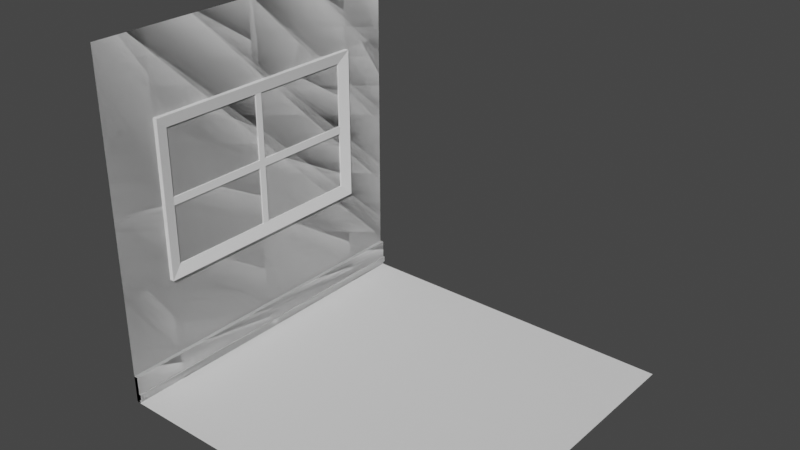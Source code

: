 # Source: HQ_interior.blend  (saved by Blender 3.6.11; exported with 4.5.12 LTS)
import bpy
from mathutils import Matrix  # noqa: F401  (used for matrix-valued properties, if any)

bpy.ops.wm.read_factory_settings(use_empty=True)
scene = bpy.context.scene
scene.name = 'Scene'

# ---- collections
col_collection = bpy.data.collections.new('Collection'); scene.collection.children.link(col_collection)

# ---- materials (node trees are filled in below, after node groups)
mat_marble = bpy.data.materials.new('Marble')
mat_white_concrete = bpy.data.materials.new('White concrete')
mat_metal = bpy.data.materials.new('Metal')
mat_glass = bpy.data.materials.new('glass')
mat_glass.use_transparent_shadow = False
mat_plank_4 = bpy.data.materials.new('Plank 4')

# ---- material node trees
mat_glass.use_nodes = True; mat_glass.node_tree.nodes.clear()
_N = mat_glass.node_tree.nodes; _L = mat_glass.node_tree.links
n0 = _N.new('ShaderNodeBsdfPrincipled'); n0.name = 'Principled BSDF'; n0.location = (10, 300)
n0.distribution = 'GGX'
n0.subsurface_method = 'RANDOM_WALK_SKIN'
n0.inputs[3].default_value = 1.45
n0.inputs[27].default_value = (0.0, 0.0, 0.0, 1.0)
n0.inputs[28].default_value = 1.0
n1 = _N.new('ShaderNodeOutputMaterial'); n1.name = 'Material Output'; n1.location = (300, 300)
_L.new(n0.outputs[0], n1.inputs[0])
n1.is_active_output = True

# ---- world
world_world = bpy.data.worlds.new('World'); scene.world = world_world
world_world.use_nodes = True; world_world.node_tree.nodes.clear()
_N = world_world.node_tree.nodes; _L = world_world.node_tree.links
n0 = _N.new('ShaderNodeOutputWorld'); n0.name = 'World Output'; n0.location = (300, 300)
n1 = _N.new('ShaderNodeBackground'); n1.name = 'Background'; n1.location = (10, 300)
n1.inputs[0].default_value = (0.05088, 0.05088, 0.05088, 1.0)
_L.new(n1.outputs[0], n0.inputs[0])
n0.is_active_output = True
world_world.color = (0.05088, 0.05088, 0.05088)
world_world.use_sun_shadow = False
world_world.sun_shadow_jitter_overblur = 0.0

# ---- meshes
me_plane = bpy.data.meshes.new('Plane')
me_plane.from_pydata([(-2.0, -1.0, -1.0), (-2.384e-07, -1.0, -1.0), (-2.0, 1.0, -1.0), (-2.384e-07, 1.0, -1.0), (-0.1634, -1.0, -1.0), (-0.1634, 1.0, -1.0), (-0.1634, -1.0, -0.9764), (-2.384e-07, -1.0, -0.9764), (-2.384e-07, 1.0, -0.9764), (-0.1634, 1.0, -0.9764), (-0.0553, -1.0, -1.0), (-0.02243, -1.0, -1.0), (-0.02243, 1.0, -1.0), (-0.0553, 1.0, -1.0), (-0.0553, -1.0, -0.9764), (-0.02243, -1.0, -0.9764), (-0.02243, 1.0, -0.9764), (-0.0553, 1.0, -0.9764), (-0.0553, -1.0, -0.9653), (-0.02243, -1.0, -0.9653), (-0.02243, 1.0, -0.9653), (-0.0553, 1.0, -0.9653)], [], [(5, 4, 6, 9), (0, 4, 5, 2), (15, 7, 8, 16), (1, 3, 8, 7), (13, 5, 9, 17), (11, 1, 7, 15), (4, 10, 14, 6), (10, 11, 15, 14), (3, 12, 16, 8), (12, 13, 17, 16), (6, 14, 17, 9), (14, 15, 19, 18), (18, 19, 20, 21), (17, 14, 18, 21), (15, 16, 20, 19), (16, 17, 21, 20)])
me_plane.polygons.foreach_set('material_index', [0, 1, 0, 0, 0, 0, 0, 0, 0, 0, 0, 0, 0, 0, 0, 0])
_uv = me_plane.uv_layers.new(name='UVMap')
_uv.uv.foreach_set('vector', [0.9183, 1.0, 0.9183, 0.0, 0.9183, 0.0, 0.9183, 1.0, 0.0, 0.0, 0.9183, 0.0, 0.9183, 1.0, 0.0, 1.0, 0.9942, 0.0, 1.0, 0.0, 1.0, 1.0, 0.9942, 1.0, 0.0, 0.0, 0.0, 0.0, 0.0, 0.0, 0.0, 0.0, 0.0, 0.0, 0.0, 0.0, 0.0, 0.0, 0.0, 0.0, 0.0, 0.0, 0.0, 0.0, 0.0, 0.0, 0.0, 0.0, 0.0, 0.0, 0.0, 0.0, 0.0, 0.0, 0.0, 0.0, 0.0, 0.0, 0.0, 0.0, 0.0, 0.0, 0.0, 0.0, 0.0, 0.0, 0.0, 0.0, 0.0, 0.0, 0.0, 0.0, 0.0, 0.0, 0.0, 0.0, 0.0, 0.0, 0.0, 0.0, 0.9183, 0.0, 0.967, 0.0, 0.967, 1.0, 0.9183, 1.0, 0.0, 0.0, 0.0, 0.0, 0.0, 0.0, 0.0, 0.0, 0.967, 0.0, 0.9942, 0.0, 0.9942, 1.0, 0.967, 1.0, 0.967, 1.0, 0.967, 0.0, 0.967, 0.0, 0.967, 1.0, 0.9942, 0.0, 0.9942, 1.0, 0.9942, 1.0, 0.9942, 0.0, 0.0, 0.0, 0.0, 0.0, 0.0, 0.0, 0.0, 0.0])
_uv = me_plane.uv_layers.new(name='automap')
_uv.uv.foreach_set('vector', [1.5, 0.4817, -0.5, 0.4817, -0.5, 0.5053, 1.5, 0.5053, 0.2704, 0.25, 0.7296, 0.25, 0.7296, 0.75, 0.2704, 0.75, 0.595, -0.5, 0.6174, -0.5, 0.6174, 1.5, 0.595, 1.5, -0.5, 0.4817, 1.5, 0.4817, 1.5, 0.5053, -0.5, 0.5053, 0.5621, 0.4817, 0.4541, 0.4817, 0.4541, 0.5053, 0.5621, 0.5053, 0.595, 0.4817, 0.6174, 0.4817, 0.6174, 0.5053, 0.595, 0.5053, 0.4541, 0.4817, 0.5621, 0.4817, 0.5621, 0.5053, 0.4541, 0.5053, 0.5621, 0.4817, 0.595, 0.4817, 0.595, 0.5053, 0.5621, 0.5053, 0.6174, 0.4817, 0.595, 0.4817, 0.595, 0.5053, 0.6174, 0.5053, 0.595, 0.4817, 0.5621, 0.4817, 0.5621, 0.5053, 0.595, 0.5053, 0.4541, -0.5, 0.5621, -0.5, 0.5621, 1.5, 0.4541, 1.5, 0.5621, 0.5053, 0.595, 0.5053, 0.595, 0.5164, 0.5621, 0.5164, 0.5621, -0.5, 0.595, -0.5, 0.595, 1.5, 0.5621, 1.5, 1.5, 0.5053, -0.5, 0.5053, -0.5, 0.5164, 1.5, 0.5164, -0.5, 0.5053, 1.5, 0.5053, 1.5, 0.5164, -0.5, 0.5164, 0.595, 0.5053, 0.5621, 0.5053, 0.5621, 0.5164, 0.595, 0.5164])
_uv.active_render = True
me_plane.materials.append(mat_marble)
me_plane.materials.append(mat_white_concrete)
me_plane.auto_texspace = False
me_plane.update()
me_plane_002 = bpy.data.meshes.new('Plane.002')
me_plane_002.from_pydata([(-2.0, -1.0, -1.0), (-2.384e-07, -1.0, -1.0), (-2.0, 1.0, -1.0), (-2.384e-07, 1.0, -1.0)], [], [(0, 1, 3, 2)])
_uv = me_plane_002.uv_layers.new(name='UVMap')
_uv.uv.foreach_set('vector', [0.0, 0.0, 1.0, 0.0, 1.0, 1.0, 0.0, 1.0])
_uv = me_plane_002.uv_layers.new(name='automap')
_uv.uv.foreach_set('vector', [-1.5, -1.5, 2.5, -1.5, 2.5, 2.5, -1.5, 2.5])
_uv.active_render = True
me_plane_002.materials.append(mat_white_concrete)
me_plane_002.auto_texspace = False
me_plane_002.update()
me_plane_003 = bpy.data.meshes.new('Plane.003')
me_plane_003.from_pydata([(-2.0, -1.0, -1.0), (-2.384e-07, -1.0, -1.0), (-2.0, 1.0, -1.0), (-2.384e-07, 1.0, -1.0), (-0.1634, -1.0, -1.0), (-0.1634, 1.0, -1.0), (-0.1634, -1.0, -0.9764), (-2.384e-07, -1.0, -0.9764), (-2.384e-07, 1.0, -0.9764), (-0.1634, 1.0, -0.9764), (-0.0553, -1.0, -1.0), (-0.02243, -1.0, -1.0), (-0.02243, 1.0, -1.0), (-0.0553, 1.0, -1.0), (-0.0553, -1.0, -0.9764), (-0.02243, -1.0, -0.9764), (-0.02243, 1.0, -0.9764), (-0.0553, 1.0, -0.9764), (-0.0553, -1.0, -0.9653), (-0.02243, -1.0, -0.9653), (-0.02243, 1.0, -0.9653), (-0.0553, 1.0, -0.9653), (-0.6225, 1.0, -1.0), (-1.082, 1.0, -1.0), (-1.541, 1.0, -1.0), (-1.541, -1.0, -1.0), (-1.082, -1.0, -1.0), (-0.6225, -1.0, -1.0), (-2.0, 0.7012, -1.0), (-2.0, -0.7012, -1.0), (-2.384e-07, -0.7012, -1.0), (-2.384e-07, 0.7012, -1.0), (-0.1634, -0.7012, -1.0), (-0.1634, 0.7012, -1.0), (-2.384e-07, -0.7012, -0.9764), (-2.384e-07, 0.7012, -0.9764), (-0.1634, -0.7012, -0.9764), (-0.1634, 0.7012, -0.9764), (-0.0553, -0.7012, -0.9764), (-0.0553, 0.7012, -0.9764), (-0.02243, -0.7012, -0.9764), (-0.02243, 0.7012, -0.9764), (-0.0553, -0.7012, -0.9653), (-0.0553, 0.7012, -0.9653), (-0.02243, -0.7012, -0.9653), (-0.02243, 0.7012, -0.9653), (-1.471, -0.6318, -1.0), (-1.471, 0.6318, -1.0), (-1.082, -0.6318, -1.0), (-1.082, 0.6318, -1.0), (-0.6919, -0.6318, -1.0), (-0.6919, 0.6318, -1.0), (-1.541, -0.7012, -1.0), (-1.541, 0.7012, -1.0), (-0.6225, -0.7012, -1.0), (-0.6225, 0.7012, -1.0), (-1.082, -0.7012, -1.0), (-1.082, 0.7012, -1.0), (-1.541, -0.7012, -0.9725), (-1.541, 0.7012, -0.9725), (-0.6225, -0.7012, -0.9725), (-0.6225, 0.7012, -0.9725), (-1.082, -0.7012, -0.9725), (-1.082, 0.7012, -0.9725), (-1.471, -0.6318, -0.9904), (-1.471, 0.6318, -0.9904), (-0.6919, -0.6318, -0.9904), (-0.6919, 0.6318, -0.9904), (-1.082, -0.6318, -0.9904), (-1.082, 0.6318, -0.9904), (-2.0, 0.02202, -1.0), (-2.0, -0.02202, -1.0), (-2.384e-07, -0.02202, -1.0), (-2.384e-07, 0.02202, -1.0), (-0.1634, -0.02202, -1.0), (-0.1634, 0.02202, -1.0), (-2.384e-07, -0.02202, -0.9764), (-2.384e-07, 0.02202, -0.9764), (-0.1634, -0.02202, -0.9764), (-0.1634, 0.02202, -0.9764), (-0.0553, -0.02202, -0.9764), (-0.0553, 0.02202, -0.9764), (-0.02243, -0.02202, -0.9764), (-0.02243, 0.02202, -0.9764), (-0.0553, -0.02202, -0.9653), (-0.0553, 0.02202, -0.9653), (-0.02243, -0.02202, -0.9653), (-0.02243, 0.02202, -0.9653), (-1.541, -0.02202, -1.0), (-1.541, 0.02202, -1.0), (-1.082, -0.01984, -1.0), (-1.082, 0.01984, -1.0), (-0.6225, -0.02202, -1.0), (-0.6225, 0.02202, -1.0), (-1.471, -0.01984, -1.0), (-1.471, 0.01984, -1.0), (-0.6919, -0.01984, -1.0), (-0.6919, 0.01984, -1.0), (-1.541, -0.02202, -0.9725), (-1.541, 0.02202, -0.9725), (-0.6225, -0.02202, -0.9725), (-0.6225, 0.02202, -0.9725), (-1.471, -0.01984, -0.9904), (-1.471, 0.01984, -0.9904), (-0.6919, -0.01984, -0.9904), (-0.6919, 0.01984, -0.9904), (-1.027, 1.0, -1.0), (-1.027, -1.0, -1.0), (-1.027, -0.7012, -1.0), (-1.027, 0.7012, -1.0), (-1.036, -0.6318, -1.0), (-1.036, 0.6318, -1.0), (-1.027, -0.7012, -0.9725), (-1.027, 0.7012, -0.9725), (-1.036, -0.6318, -0.9904), (-1.036, 0.6318, -0.9904), (-1.036, -0.01984, -1.0), (-1.036, 0.01984, -1.0), (-1.082, 0.01984, -0.9906), (-1.082, 0.6318, -0.9906), (-1.036, -0.6318, -0.9906), (-1.082, -0.6318, -0.9906), (-1.036, 0.6318, -0.9906), (-1.082, -0.01984, -0.9906), (-1.471, -0.01984, -0.9906), (-1.471, 0.01984, -0.9906), (-0.6919, -0.01984, -0.9906), (-0.6919, 0.01984, -0.9906), (-1.036, -0.01984, -0.9906), (-1.036, 0.01984, -0.9906)], [], [(32, 4, 6, 36), (55, 33, 5, 22), (41, 35, 8, 16), (31, 3, 8, 35), (13, 5, 9, 17), (11, 1, 7, 15), (4, 10, 14, 6), (10, 11, 15, 14), (3, 12, 16, 8), (12, 13, 17, 16), (37, 39, 17, 9), (14, 15, 19, 18), (43, 45, 20, 21), (38, 14, 18, 42), (41, 16, 20, 45), (16, 17, 21, 20), (28, 53, 24, 2), (53, 57, 23, 24), (109, 55, 22, 106), (107, 27, 54, 108), (117, 97, 51, 111), (25, 26, 56, 52), (95, 91, 49, 47), (0, 25, 52, 29), (70, 89, 53, 28), (15, 40, 44, 19), (83, 41, 45, 87), (17, 39, 43, 21), (80, 38, 42, 84), (18, 19, 44, 42), (85, 87, 45, 43), (6, 14, 38, 36), (79, 81, 39, 37), (1, 30, 34, 7), (73, 31, 35, 77), (15, 7, 34, 40), (83, 77, 35, 41), (27, 4, 32, 54), (93, 75, 33, 55), (5, 33, 37, 9), (74, 32, 36, 78), (93, 55, 61, 101), (48, 46, 64, 68), (52, 56, 62, 58), (88, 52, 58, 98), (95, 47, 65, 103), (111, 51, 67, 115), (103, 65, 59, 99), (104, 66, 60, 100), (114, 68, 62, 112), (115, 67, 61, 113), (68, 64, 58, 62), (65, 69, 63, 59), (96, 50, 66, 104), (57, 53, 59, 63), (47, 49, 69, 65), (108, 54, 60, 112), (110, 48, 68, 114), (109, 57, 63, 113), (51, 97, 105, 67), (97, 96, 104, 105), (67, 105, 101, 61), (105, 104, 100, 101), (64, 102, 98, 58), (102, 103, 99, 98), (46, 94, 102, 64), (94, 95, 103, 102), (53, 89, 99, 59), (89, 88, 98, 99), (54, 92, 100, 60), (92, 93, 101, 100), (33, 75, 79, 37), (75, 74, 78, 79), (54, 32, 74, 92), (92, 74, 75, 93), (40, 34, 76, 82), (82, 76, 77, 83), (30, 72, 76, 34), (72, 73, 77, 76), (36, 38, 80, 78), (78, 80, 81, 79), (42, 44, 86, 84), (84, 86, 87, 85), (39, 81, 85, 43), (81, 80, 84, 85), (40, 82, 86, 44), (82, 83, 87, 86), (29, 52, 88, 71), (71, 88, 89, 70), (46, 48, 90, 94), (49, 91, 118, 119), (110, 50, 96, 116), (48, 110, 120, 121), (96, 97, 127, 126), (90, 48, 121, 123), (55, 109, 113, 61), (50, 110, 114, 66), (56, 108, 112, 62), (69, 115, 113, 63), (66, 114, 112, 60), (49, 111, 115, 69), (97, 117, 129, 127), (26, 107, 108, 56), (57, 109, 106, 23), (124, 123, 118, 125), (128, 126, 127, 129), (123, 128, 129, 118), (121, 120, 128, 123), (118, 129, 122, 119), (111, 49, 119, 122), (95, 94, 124, 125), (110, 116, 128, 120), (94, 90, 123, 124), (117, 111, 122, 129), (116, 96, 126, 128), (91, 95, 125, 118)])
me_plane_003.polygons.foreach_set('material_index', [0, 3, 0, 0, 0, 0, 0, 0, 0, 0, 0, 0, 0, 0, 0, 0, 3, 3, 3, 3, 2, 3, 2, 3, 3, 0, 0, 0, 0, 0, 0, 0, 0, 0, 0, 0, 0, 3, 3, 0, 0, 1, 1, 1, 1, 1, 1, 1, 1, 1, 1, 1, 1, 1, 1, 1, 1, 1, 1, 1, 1, 1, 1, 1, 1, 1, 1, 1, 1, 1, 1, 0, 0, 3, 3, 0, 0, 0, 0, 0, 0, 0, 0, 0, 0, 0, 0, 3, 3, 2, 1, 2, 1, 1, 1, 1, 1, 1, 1, 1, 1, 1, 3, 3, 1, 1, 1, 1, 1, 1, 1, 1, 1, 1, 1, 1])
_uv = me_plane_003.uv_layers.new(name='UVMap')
_uv.uv.foreach_set('vector', [0.9183, 0.3333, 0.9183, 0.0, 0.9183, 0.0, 0.9183, 0.3333, 0.6887, 0.6667, 0.9183, 0.6667, 0.9183, 1.0, 0.6887, 1.0, 0.9942, 0.6667, 1.0, 0.6667, 1.0, 1.0, 0.9942, 1.0, 0.0, 0.0, 0.0, 0.0, 0.0, 0.0, 0.0, 0.0, 0.0, 0.0, 0.0, 0.0, 0.0, 0.0, 0.0, 0.0, 0.0, 0.0, 0.0, 0.0, 0.0, 0.0, 0.0, 0.0, 0.0, 0.0, 0.0, 0.0, 0.0, 0.0, 0.0, 0.0, 0.0, 0.0, 0.0, 0.0, 0.0, 0.0, 0.0, 0.0, 0.0, 0.0, 0.0, 0.0, 0.0, 0.0, 0.0, 0.0, 0.0, 0.0, 0.0, 0.0, 0.0, 0.0, 0.0, 0.0, 0.9183, 0.6667, 0.967, 0.6667, 0.967, 1.0, 0.9183, 1.0, 0.0, 0.0, 0.0, 0.0, 0.0, 0.0, 0.0, 0.0, 0.967, 0.6667, 0.9942, 0.6667, 0.9942, 1.0, 0.967, 1.0, 0.967, 0.3333, 0.967, 0.0, 0.967, 0.0, 0.967, 0.3333, 0.9942, 0.6667, 0.9942, 1.0, 0.9942, 1.0, 0.9942, 0.6667, 0.0, 0.0, 0.0, 0.0, 0.0, 0.0, 0.0, 0.0, 0.0, 0.6667, 0.2296, 0.6667, 0.2296, 1.0, 0.0, 1.0, 0.2296, 0.6667, 0.4592, 0.6667, 0.4592, 1.0, 0.2296, 1.0, 0.4863, 0.6667, 0.6887, 0.6667, 0.6887, 1.0, 0.4863, 1.0, 0.4863, 0.0, 0.6887, 0.0, 0.6887, 0.3333, 0.4863, 0.3333, 0.4822, 0.5501, 0.654, 0.5501, 0.6541, 0.6502, 0.4822, 0.6502, 0.2296, 0.0, 0.4592, 0.0, 0.4592, 0.3333, 0.2296, 0.3333, 0.2643, 0.5501, 0.4592, 0.5501, 0.4592, 0.6502, 0.2643, 0.6502, 0.0, 0.0, 0.2296, 0.0, 0.2296, 0.3333, 0.0, 0.3333, 0.0, 0.5556, 0.2296, 0.5556, 0.2296, 0.6667, 0.0, 0.6667, 0.9942, 0.0, 0.9942, 0.3333, 0.9942, 0.3333, 0.9942, 0.0, 0.9942, 0.5556, 0.9942, 0.6667, 0.9942, 0.6667, 0.9942, 0.5556, 0.967, 1.0, 0.967, 0.6667, 0.967, 0.6667, 0.967, 1.0, 0.967, 0.4444, 0.967, 0.3333, 0.967, 0.3333, 0.967, 0.4444, 0.967, 0.0, 0.9942, 0.0, 0.9942, 0.3333, 0.967, 0.3333, 0.967, 0.5556, 0.9942, 0.5556, 0.9942, 0.6667, 0.967, 0.6667, 0.9183, 0.0, 0.967, 0.0, 0.967, 0.3333, 0.9183, 0.3333, 0.9183, 0.5556, 0.967, 0.5556, 0.967, 0.6667, 0.9183, 0.6667, 0.0, 0.0, 0.0, 0.0, 0.0, 0.0, 0.0, 0.0, 0.0, 0.0, 0.0, 0.0, 0.0, 0.0, 0.0, 0.0, 0.9942, 0.0, 1.0, 0.0, 1.0, 0.3333, 0.9942, 0.3333, 0.9942, 0.5556, 1.0, 0.5556, 1.0, 0.6667, 0.9942, 0.6667, 0.6887, 0.0, 0.9183, 0.0, 0.9183, 0.3333, 0.6887, 0.3333, 0.6887, 0.5556, 0.9183, 0.5556, 0.9183, 0.6667, 0.6887, 0.6667, 0.9183, 1.0, 0.9183, 0.6667, 0.9183, 0.6667, 0.9183, 1.0, 0.9183, 0.4444, 0.9183, 0.3333, 0.9183, 0.3333, 0.9183, 0.4444, 0.6887, 0.5556, 0.6887, 0.6667, 0.6887, 0.6667, 0.6887, 0.5556, 0.4592, 0.3498, 0.2643, 0.3498, 0.2643, 0.3498, 0.4592, 0.3498, 0.2296, 0.3333, 0.4592, 0.3333, 0.4592, 0.3333, 0.2296, 0.3333, 0.2296, 0.4444, 0.2296, 0.3333, 0.2296, 0.3333, 0.2296, 0.4444, 0.2643, 0.5501, 0.2643, 0.6502, 0.2643, 0.6502, 0.2643, 0.5501, 0.4822, 0.6502, 0.6541, 0.6502, 0.6541, 0.6502, 0.4822, 0.6502, 0.2643, 0.5501, 0.2643, 0.6502, 0.2296, 0.6667, 0.2296, 0.5556, 0.654, 0.4499, 0.6541, 0.3498, 0.6887, 0.3333, 0.6887, 0.4444, 0.4822, 0.3498, 0.4592, 0.3498, 0.4592, 0.3333, 0.4863, 0.3333, 0.4822, 0.6502, 0.6541, 0.6502, 0.6887, 0.6667, 0.4863, 0.6667, 0.4592, 0.3498, 0.2643, 0.3498, 0.2296, 0.3333, 0.4592, 0.3333, 0.2643, 0.6502, 0.4592, 0.6502, 0.4592, 0.6667, 0.2296, 0.6667, 0.654, 0.4499, 0.6541, 0.3498, 0.6541, 0.3498, 0.654, 0.4499, 0.4592, 0.6667, 0.2296, 0.6667, 0.2296, 0.6667, 0.4592, 0.6667, 0.2643, 0.6502, 0.4592, 0.6502, 0.4592, 0.6502, 0.2643, 0.6502, 0.4863, 0.3333, 0.6887, 0.3333, 0.6887, 0.3333, 0.4863, 0.3333, 0.4822, 0.3498, 0.4592, 0.3498, 0.4592, 0.3498, 0.4822, 0.3498, 0.4863, 0.6667, 0.4592, 0.6667, 0.4592, 0.6667, 0.4863, 0.6667, 0.6541, 0.6502, 0.654, 0.5501, 0.654, 0.5501, 0.6541, 0.6502, 0.654, 0.5501, 0.654, 0.4499, 0.654, 0.4499, 0.654, 0.5501, 0.6541, 0.6502, 0.654, 0.5501, 0.6887, 0.5556, 0.6887, 0.6667, 0.654, 0.5501, 0.654, 0.4499, 0.6887, 0.4444, 0.6887, 0.5556, 0.2643, 0.3498, 0.2643, 0.4499, 0.2296, 0.4444, 0.2296, 0.3333, 0.2643, 0.4499, 0.2643, 0.5501, 0.2296, 0.5556, 0.2296, 0.4444, 0.2643, 0.3498, 0.2643, 0.4499, 0.2643, 0.4499, 0.2643, 0.3498, 0.2643, 0.4499, 0.2643, 0.5501, 0.2643, 0.5501, 0.2643, 0.4499, 0.2296, 0.6667, 0.2296, 0.5556, 0.2296, 0.5556, 0.2296, 0.6667, 0.2296, 0.5556, 0.2296, 0.4444, 0.2296, 0.4444, 0.2296, 0.5556, 0.6887, 0.3333, 0.6887, 0.4444, 0.6887, 0.4444, 0.6887, 0.3333, 0.6887, 0.4444, 0.6887, 0.5556, 0.6887, 0.5556, 0.6887, 0.4444, 0.9183, 0.6667, 0.9183, 0.5556, 0.9183, 0.5556, 0.9183, 0.6667, 0.9183, 0.5556, 0.9183, 0.4444, 0.9183, 0.4444, 0.9183, 0.5556, 0.6887, 0.3333, 0.9183, 0.3333, 0.9183, 0.4444, 0.6887, 0.4444, 0.6887, 0.4444, 0.9183, 0.4444, 0.9183, 0.5556, 0.6887, 0.5556, 0.9942, 0.3333, 1.0, 0.3333, 1.0, 0.4444, 0.9942, 0.4444, 0.9942, 0.4444, 1.0, 0.4444, 1.0, 0.5556, 0.9942, 0.5556, 0.0, 0.0, 0.0, 0.0, 0.0, 0.0, 0.0, 0.0, 0.0, 0.0, 0.0, 0.0, 0.0, 0.0, 0.0, 0.0, 0.9183, 0.3333, 0.967, 0.3333, 0.967, 0.4444, 0.9183, 0.4444, 0.9183, 0.4444, 0.967, 0.4444, 0.967, 0.5556, 0.9183, 0.5556, 0.967, 0.3333, 0.9942, 0.3333, 0.9942, 0.4444, 0.967, 0.4444, 0.967, 0.4444, 0.9942, 0.4444, 0.9942, 0.5556, 0.967, 0.5556, 0.967, 0.6667, 0.967, 0.5556, 0.967, 0.5556, 0.967, 0.6667, 0.967, 0.5556, 0.967, 0.4444, 0.967, 0.4444, 0.967, 0.5556, 0.9942, 0.3333, 0.9942, 0.4444, 0.9942, 0.4444, 0.9942, 0.3333, 0.9942, 0.4444, 0.9942, 0.5556, 0.9942, 0.5556, 0.9942, 0.4444, 0.0, 0.3333, 0.2296, 0.3333, 0.2296, 0.4444, 0.0, 0.4444, 0.0, 0.4444, 0.2296, 0.4444, 0.2296, 0.5556, 0.0, 0.5556, 0.2643, 0.3498, 0.4592, 0.3498, 0.4592, 0.4499, 0.2643, 0.4499, 0.4592, 0.6502, 0.4592, 0.5501, 0.4592, 0.5501, 0.4592, 0.6502, 0.4822, 0.3498, 0.6541, 0.3498, 0.654, 0.4499, 0.4822, 0.4499, 0.4592, 0.3498, 0.4822, 0.3498, 0.4822, 0.3498, 0.4592, 0.3498, 0.654, 0.4499, 0.654, 0.5501, 0.654, 0.5501, 0.654, 0.4499, 0.4592, 0.4499, 0.4592, 0.3498, 0.4592, 0.3498, 0.4592, 0.4499, 0.6887, 0.6667, 0.4863, 0.6667, 0.4863, 0.6667, 0.6887, 0.6667, 0.6541, 0.3498, 0.4822, 0.3498, 0.4822, 0.3498, 0.6541, 0.3498, 0.4592, 0.3333, 0.4863, 0.3333, 0.4863, 0.3333, 0.4592, 0.3333, 0.4592, 0.6502, 0.4822, 0.6502, 0.4863, 0.6667, 0.4592, 0.6667, 0.6541, 0.3498, 0.4822, 0.3498, 0.4863, 0.3333, 0.6887, 0.3333, 0.4592, 0.6502, 0.4822, 0.6502, 0.4822, 0.6502, 0.4592, 0.6502, 0.654, 0.5501, 0.4822, 0.5501, 0.4822, 0.5501, 0.654, 0.5501, 0.4592, 0.0, 0.4863, 0.0, 0.4863, 0.3333, 0.4592, 0.3333, 0.4592, 0.6667, 0.4863, 0.6667, 0.4863, 1.0, 0.4592, 1.0, 0.2643, 0.4499, 0.4592, 0.4499, 0.4592, 0.5501, 0.2643, 0.5501, 0.4822, 0.4499, 0.654, 0.4499, 0.654, 0.5501, 0.4822, 0.5501, 0.4592, 0.4499, 0.4822, 0.4499, 0.4822, 0.5501, 0.4592, 0.5501, 0.4592, 0.3498, 0.4822, 0.3498, 0.4822, 0.4499, 0.4592, 0.4499, 0.4592, 0.5501, 0.4822, 0.5501, 0.4822, 0.6502, 0.4592, 0.6502, 0.4822, 0.6502, 0.4592, 0.6502, 0.4592, 0.6502, 0.4822, 0.6502, 0.2643, 0.5501, 0.2643, 0.4499, 0.2643, 0.4499, 0.2643, 0.5501, 0.4822, 0.3498, 0.4822, 0.4499, 0.4822, 0.4499, 0.4822, 0.3498, 0.2643, 0.4499, 0.4592, 0.4499, 0.4592, 0.4499, 0.2643, 0.4499, 0.4822, 0.5501, 0.4822, 0.6502, 0.4822, 0.6502, 0.4822, 0.5501, 0.4822, 0.4499, 0.654, 0.4499, 0.654, 0.4499, 0.4822, 0.4499, 0.4592, 0.5501, 0.2643, 0.5501, 0.2643, 0.5501, 0.4592, 0.5501])
_uv = me_plane_003.uv_layers.new(name='automap')
_uv.uv.foreach_set('vector', [0.9183, 0.3333, 0.9183, 0.0, 0.9183, 0.0, 0.9183, 0.3333, 0.9492, 1.201, 1.408, 1.201, 1.408, 1.5, 0.9492, 1.5, 0.9942, 0.6667, 1.0, 0.6667, 1.0, 1.0, 0.9942, 1.0, 0.0, 0.0, 0.0, 0.0, 0.0, 0.0, 0.0, 0.0, 0.0, 0.0, 0.0, 0.0, 0.0, 0.0, 0.0, 0.0, 0.0, 0.0, 0.0, 0.0, 0.0, 0.0, 0.0, 0.0, 0.0, 0.0, 0.0, 0.0, 0.0, 0.0, 0.0, 0.0, 0.0, 0.0, 0.0, 0.0, 0.0, 0.0, 0.0, 0.0, 0.0, 0.0, 0.0, 0.0, 0.0, 0.0, 0.0, 0.0, 0.0, 0.0, 0.0, 0.0, 0.0, 0.0, 0.0, 0.0, 0.9183, 0.6667, 0.967, 0.6667, 0.967, 1.0, 0.9183, 1.0, 0.0, 0.0, 0.0, 0.0, 0.0, 0.0, 0.0, 0.0, 0.967, 0.6667, 0.9942, 0.6667, 0.9942, 1.0, 0.967, 1.0, 0.967, 0.3333, 0.967, 0.0, 0.967, 0.0, 0.967, 0.3333, 0.9942, 0.6667, 0.9942, 1.0, 0.9942, 1.0, 0.9942, 0.6667, 0.0, 0.0, 0.0, 0.0, 0.0, 0.0, 0.0, 0.0, -0.4283, 1.201, 0.03088, 1.201, 0.03088, 1.5, -0.4283, 1.5, 0.03088, 1.201, 0.49, 1.201, 0.49, 1.5, 0.03088, 1.5, 0.5444, 1.201, 0.9492, 1.201, 0.9492, 1.5, 0.5444, 1.5, 0.5444, -0.5, 0.9492, -0.5, 0.9492, -0.2012, 0.5444, -0.2012, 0.4822, 0.5501, 0.654, 0.5501, 0.6541, 0.6502, 0.4822, 0.6502, 0.03088, -0.5, 0.49, -0.5, 0.49, -0.2012, 0.03088, -0.2012, 0.2643, 0.5501, 0.4592, 0.5501, 0.4592, 0.6502, 0.2643, 0.6502, -0.4283, -0.5, 0.03088, -0.5, 0.03088, -0.2012, -0.4283, -0.2012, -0.4283, 0.522, 0.03088, 0.522, 0.03088, 1.201, -0.4283, 1.201, 0.9942, 0.0, 0.9942, 0.3333, 0.9942, 0.3333, 0.9942, 0.0, 0.9942, 0.5556, 0.9942, 0.6667, 0.9942, 0.6667, 0.9942, 0.5556, 0.967, 1.0, 0.967, 0.6667, 0.967, 0.6667, 0.967, 1.0, 0.967, 0.4444, 0.967, 0.3333, 0.967, 0.3333, 0.967, 0.4444, 0.967, 0.0, 0.9942, 0.0, 0.9942, 0.3333, 0.967, 0.3333, 0.967, 0.5556, 0.9942, 0.5556, 0.9942, 0.6667, 0.967, 0.6667, 0.9183, 0.0, 0.967, 0.0, 0.967, 0.3333, 0.9183, 0.3333, 0.9183, 0.5556, 0.967, 0.5556, 0.967, 0.6667, 0.9183, 0.6667, 0.0, 0.0, 0.0, 0.0, 0.0, 0.0, 0.0, 0.0, 0.0, 0.0, 0.0, 0.0, 0.0, 0.0, 0.0, 0.0, 0.9942, 0.0, 1.0, 0.0, 1.0, 0.3333, 0.9942, 0.3333, 0.9942, 0.5556, 1.0, 0.5556, 1.0, 0.6667, 0.9942, 0.6667, 0.9492, -0.5, 1.408, -0.5, 1.408, -0.2012, 0.9492, -0.2012, 0.9492, 0.522, 1.408, 0.522, 1.408, 1.201, 0.9492, 1.201, 0.9183, 1.0, 0.9183, 0.6667, 0.9183, 0.6667, 0.9183, 1.0, 0.9183, 0.4444, 0.9183, 0.3333, 0.9183, 0.3333, 0.9183, 0.4444, 0.522, 0.4896, 1.201, 0.4896, 1.201, 0.5172, 0.522, 0.5172, 0.4891, 0.4896, 0.0993, 0.4896, 0.0993, 0.4993, 0.4891, 0.4993, 0.02992, 0.4896, 0.4891, 0.4896, 0.4891, 0.5172, 0.02992, 0.5172, 0.478, 0.4896, -0.2012, 0.4896, -0.2012, 0.5172, 0.478, 0.5172, 0.5198, 0.4896, 1.132, 0.4896, 1.132, 0.4993, 0.5198, 0.4993, 0.5352, 0.4896, 0.8789, 0.4896, 0.8789, 0.4993, 0.5352, 0.4993, 0.0993, 0.5198, 0.0993, 1.132, 0.02992, 1.201, 0.02992, 0.522, 0.8789, 0.4802, 0.8789, -0.1318, 0.9482, -0.2012, 0.9482, 0.478, 0.5352, -0.1318, 0.4891, -0.1318, 0.4891, -0.2012, 0.5435, -0.2012, 0.5352, 1.132, 0.8789, 1.132, 0.9482, 1.201, 0.5435, 1.201, 0.4891, -0.1318, 0.0993, -0.1318, 0.02992, -0.2012, 0.4891, -0.2012, 0.0993, 1.132, 0.4891, 1.132, 0.4891, 1.201, 0.02992, 1.201, 0.4802, 0.4896, -0.1318, 0.4896, -0.1318, 0.4993, 0.4802, 0.4993, 0.4891, 0.4896, 0.02992, 0.4896, 0.02992, 0.5172, 0.4891, 0.5172, 0.0993, 0.4896, 0.4891, 0.4896, 0.4891, 0.4993, 0.0993, 0.4993, 0.5435, 0.4896, 0.9482, 0.4896, 0.9482, 0.5172, 0.5435, 0.5172, 0.5352, 0.4896, 0.4891, 0.4896, 0.4891, 0.4993, 0.5352, 0.4993, 0.5435, 0.4896, 0.4891, 0.4896, 0.4891, 0.5172, 0.5435, 0.5172, 1.132, 0.4896, 0.5198, 0.4896, 0.5198, 0.4993, 1.132, 0.4993, 0.5198, 0.4896, 0.4802, 0.4896, 0.4802, 0.4993, 0.5198, 0.4993, 0.8789, 1.132, 0.8789, 0.5198, 0.9482, 0.522, 0.9482, 1.201, 0.8789, 0.5198, 0.8789, 0.4802, 0.9482, 0.478, 0.9482, 0.522, 0.0993, -0.1318, 0.0993, 0.4802, 0.02992, 0.478, 0.02992, -0.2012, 0.0993, 0.4802, 0.0993, 0.5198, 0.02992, 0.522, 0.02992, 0.478, -0.1318, 0.4896, 0.4802, 0.4896, 0.4802, 0.4993, -0.1318, 0.4993, 0.4802, 0.4896, 0.5198, 0.4896, 0.5198, 0.4993, 0.4802, 0.4993, 1.201, 0.4896, 0.522, 0.4896, 0.522, 0.5172, 1.201, 0.5172, 0.522, 0.4896, 0.478, 0.4896, 0.478, 0.5172, 0.522, 0.5172, -0.2012, 0.4896, 0.478, 0.4896, 0.478, 0.5172, -0.2012, 0.5172, 0.478, 0.4896, 0.522, 0.4896, 0.522, 0.5172, 0.478, 0.5172, 0.9183, 0.6667, 0.9183, 0.5556, 0.9183, 0.5556, 0.9183, 0.6667, 0.9183, 0.5556, 0.9183, 0.4444, 0.9183, 0.4444, 0.9183, 0.5556, 0.9492, -0.2012, 1.408, -0.2012, 1.408, 0.478, 0.9492, 0.478, 0.9492, 0.478, 1.408, 0.478, 1.408, 0.522, 0.9492, 0.522, 0.9942, 0.3333, 1.0, 0.3333, 1.0, 0.4444, 0.9942, 0.4444, 0.9942, 0.4444, 1.0, 0.4444, 1.0, 0.5556, 0.9942, 0.5556, 0.0, 0.0, 0.0, 0.0, 0.0, 0.0, 0.0, 0.0, 0.0, 0.0, 0.0, 0.0, 0.0, 0.0, 0.0, 0.0, 0.9183, 0.3333, 0.967, 0.3333, 0.967, 0.4444, 0.9183, 0.4444, 0.9183, 0.4444, 0.967, 0.4444, 0.967, 0.5556, 0.9183, 0.5556, 0.967, 0.3333, 0.9942, 0.3333, 0.9942, 0.4444, 0.967, 0.4444, 0.967, 0.4444, 0.9942, 0.4444, 0.9942, 0.5556, 0.967, 0.5556, 0.967, 0.6667, 0.967, 0.5556, 0.967, 0.5556, 0.967, 0.6667, 0.967, 0.5556, 0.967, 0.4444, 0.967, 0.4444, 0.967, 0.5556, 0.9942, 0.3333, 0.9942, 0.4444, 0.9942, 0.4444, 0.9942, 0.3333, 0.9942, 0.4444, 0.9942, 0.5556, 0.9942, 0.5556, 0.9942, 0.4444, -0.4283, -0.2012, 0.03088, -0.2012, 0.03088, 0.478, -0.4283, 0.478, -0.4283, 0.478, 0.03088, 0.478, 0.03088, 0.522, -0.4283, 0.522, 0.2643, 0.3498, 0.4592, 0.3498, 0.4592, 0.4499, 0.2643, 0.4499, 1.132, 0.4896, 0.5198, 0.4896, 0.5198, 0.499, 1.132, 0.499, 0.4822, 0.3498, 0.6541, 0.3498, 0.654, 0.4499, 0.4822, 0.4499, 0.4891, 0.4896, 0.5352, 0.4896, 0.5352, 0.499, 0.4891, 0.499, 0.4802, 0.4896, 0.5198, 0.4896, 0.5198, 0.499, 0.4802, 0.499, 0.4802, 0.4896, -0.1318, 0.4896, -0.1318, 0.499, 0.4802, 0.499, 0.9482, 0.4896, 0.5435, 0.4896, 0.5435, 0.5172, 0.9482, 0.5172, 0.8789, 0.4896, 0.5352, 0.4896, 0.5352, 0.4993, 0.8789, 0.4993, 0.4891, 0.4896, 0.5435, 0.4896, 0.5435, 0.5172, 0.4891, 0.5172, 0.4891, 1.132, 0.5352, 1.132, 0.5435, 1.201, 0.4891, 1.201, 0.8789, -0.1318, 0.5352, -0.1318, 0.5435, -0.2012, 0.9482, -0.2012, 0.4891, 0.4896, 0.5352, 0.4896, 0.5352, 0.4993, 0.4891, 0.4993, 0.8789, 0.4896, 0.5352, 0.4896, 0.5352, 0.499, 0.8789, 0.499, 0.49, -0.5, 0.5444, -0.5, 0.5444, -0.2012, 0.49, -0.2012, 0.49, 1.201, 0.5444, 1.201, 0.5444, 1.5, 0.49, 1.5, 0.0993, 0.4802, 0.4891, 0.4802, 0.4891, 0.5198, 0.0993, 0.5198, 0.5352, 0.4802, 0.8789, 0.4802, 0.8789, 0.5198, 0.5352, 0.5198, 0.4891, 0.4802, 0.5352, 0.4802, 0.5352, 0.5198, 0.4891, 0.5198, 0.4891, -0.1318, 0.5352, -0.1318, 0.5352, 0.4802, 0.4891, 0.4802, 0.4891, 0.5198, 0.5352, 0.5198, 0.5352, 1.132, 0.4891, 1.132, 0.5352, 0.4896, 0.4891, 0.4896, 0.4891, 0.499, 0.5352, 0.499, 0.5198, 0.4896, 0.4802, 0.4896, 0.4802, 0.499, 0.5198, 0.499, -0.1318, 0.4896, 0.4802, 0.4896, 0.4802, 0.499, -0.1318, 0.499, 0.0993, 0.4896, 0.4891, 0.4896, 0.4891, 0.499, 0.0993, 0.499, 0.5198, 0.4896, 1.132, 0.4896, 1.132, 0.499, 0.5198, 0.499, 0.5352, 0.4896, 0.8789, 0.4896, 0.8789, 0.499, 0.5352, 0.499, 0.4891, 0.4896, 0.0993, 0.4896, 0.0993, 0.499, 0.4891, 0.499])
_uv.active_render = True
me_plane_003.materials.append(mat_marble)
me_plane_003.materials.append(mat_metal)
me_plane_003.materials.append(mat_glass)
me_plane_003.materials.append(mat_white_concrete)
me_plane_003.auto_texspace = False
me_plane_003.update()
me_plane_004 = bpy.data.meshes.new('Plane.004')
me_plane_004.from_pydata([(-1.0, -1.0, 0.0), (1.0, -1.0, 0.0), (-1.0, 1.0, 0.0), (1.0, 1.0, 0.0)], [], [(0, 1, 3, 2)])
_uv = me_plane_004.uv_layers.new(name='UVMap')
_uv.uv.foreach_set('vector', [0.0, 0.0, 1.0, 0.0, 1.0, 1.0, 0.0, 1.0])
_uv = me_plane_004.uv_layers.new(name='automap')
_uv.uv.foreach_set('vector', [0.1, 0.1, 0.9, 0.1, 0.9, 0.9, 0.1, 0.9])
_uv.active_render = True
me_plane_004.materials.append(mat_plank_4)
me_plane_004.auto_texspace = False
me_plane_004.update()

# ---- objects
ob_plane = bpy.data.objects.new('Plane', me_plane)
ob_plane_001 = bpy.data.objects.new('Plane.001', me_plane_002)
ob_plane_002 = bpy.data.objects.new('Plane.002', me_plane_003)
ob_plane_003 = bpy.data.objects.new('Plane.003', me_plane_004)

# ---- transforms, parenting, visibility, modifiers, constraints
ob_plane.location = (0.0, 0.0, 0.0)
ob_plane.rotation_euler = (-1.344e-07, 1.571, 0.0)
ob_plane_001.location = (0.0, 0.0, 0.0)
ob_plane_001.rotation_euler = (-1.344e-07, 1.571, 0.0)
ob_plane_002.location = (0.0, 0.0, 0.0)
ob_plane_002.rotation_euler = (-1.344e-07, 1.571, 0.0)
ob_plane_003.location = (0.0, 0.0, 0.0)
ob_plane_003.rotation_euler = (-1.975e-21, -1.192e-07, -1.344e-07)

# ---- collection membership
col_collection.objects.link(ob_plane)
col_collection.objects.link(ob_plane_001)
col_collection.objects.link(ob_plane_002)
col_collection.objects.link(ob_plane_003)

# ---- scene / render settings (as saved in the file)
scene.frame_start = 1; scene.frame_end = 250; scene.frame_set(1)
scene.render.engine = 'BLENDER_EEVEE_NEXT'
scene.cycles.sampling_pattern = 'TABULATED_SOBOL'
scene.view_settings.view_transform = 'Filmic'
bpy.context.view_layer.update()

# ---- added for rendering (the .blend has no active camera and no usable light): camera, sun
cam_auto = bpy.data.cameras.new('AutoCamera')
cam_auto.lens = 50.0
cam_auto.sensor_width = 36.0
cam_auto.clip_end = 1000.0
ob_auto_camera = bpy.data.objects.new('AutoCamera', cam_auto)
scene.collection.objects.link(ob_auto_camera)
ob_auto_camera.location = (3.20507, -3.84609, 3.56406)
ob_auto_camera.rotation_euler = (1.09748, -7.21219e-08, 0.694738)
scene.camera = ob_auto_camera
light_auto_sun = bpy.data.lights.new('AutoSun', 'SUN')
light_auto_sun.energy = 3.0
light_auto_sun.angle = 0.0523599
ob_auto_sun = bpy.data.objects.new('AutoSun', light_auto_sun)
scene.collection.objects.link(ob_auto_sun)
ob_auto_sun.rotation_euler = (0.872665, 0.174533, 0.523599)
bpy.context.view_layer.update()
